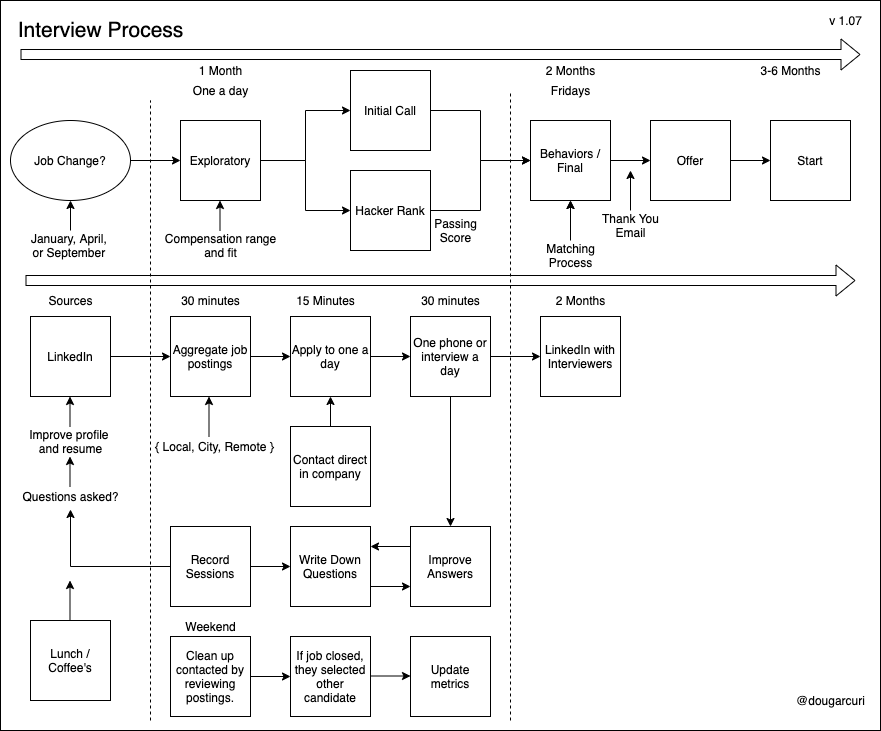

The diagram above was exported from draw.io. Its source (the exported page's mxGraphModel, read from the mxfile embedded in the PNG):
<mxGraphModel dx="1172" dy="620" grid="1" gridSize="10" guides="1" tooltips="1" connect="1" arrows="1" fold="1" page="1" pageScale="1" pageWidth="850" pageHeight="1100" math="0" shadow="0">
  <root>
    <mxCell id="0" />
    <mxCell id="1" parent="0" />
    <mxCell id="-NgYwaz6iWEgfPHJn-nX-75" value="" style="rounded=0;whiteSpace=wrap;html=1;fillColor=none;" parent="1" vertex="1">
      <mxGeometry x="30" y="10" width="880" height="730" as="geometry" />
    </mxCell>
    <mxCell id="-NgYwaz6iWEgfPHJn-nX-29" style="edgeStyle=orthogonalEdgeStyle;rounded=0;orthogonalLoop=1;jettySize=auto;html=1;exitX=1;exitY=0.5;exitDx=0;exitDy=0;entryX=0;entryY=0.5;entryDx=0;entryDy=0;" parent="1" source="-NgYwaz6iWEgfPHJn-nX-1" target="-NgYwaz6iWEgfPHJn-nX-3" edge="1">
      <mxGeometry relative="1" as="geometry" />
    </mxCell>
    <mxCell id="-NgYwaz6iWEgfPHJn-nX-1" value="Job Change?" style="ellipse;whiteSpace=wrap;html=1;" parent="1" vertex="1">
      <mxGeometry x="40" y="130" width="120" height="80" as="geometry" />
    </mxCell>
    <mxCell id="-NgYwaz6iWEgfPHJn-nX-27" style="edgeStyle=orthogonalEdgeStyle;rounded=0;orthogonalLoop=1;jettySize=auto;html=1;exitX=1;exitY=0.5;exitDx=0;exitDy=0;entryX=0;entryY=0.5;entryDx=0;entryDy=0;" parent="1" source="-NgYwaz6iWEgfPHJn-nX-3" target="-NgYwaz6iWEgfPHJn-nX-26" edge="1">
      <mxGeometry relative="1" as="geometry" />
    </mxCell>
    <mxCell id="-NgYwaz6iWEgfPHJn-nX-28" style="edgeStyle=orthogonalEdgeStyle;rounded=0;orthogonalLoop=1;jettySize=auto;html=1;exitX=1;exitY=0.5;exitDx=0;exitDy=0;entryX=0;entryY=0.5;entryDx=0;entryDy=0;" parent="1" source="-NgYwaz6iWEgfPHJn-nX-3" target="-NgYwaz6iWEgfPHJn-nX-5" edge="1">
      <mxGeometry relative="1" as="geometry" />
    </mxCell>
    <mxCell id="-NgYwaz6iWEgfPHJn-nX-3" value="Exploratory" style="whiteSpace=wrap;html=1;aspect=fixed;" parent="1" vertex="1">
      <mxGeometry x="210" y="130" width="80" height="80" as="geometry" />
    </mxCell>
    <mxCell id="-NgYwaz6iWEgfPHJn-nX-30" style="edgeStyle=orthogonalEdgeStyle;rounded=0;orthogonalLoop=1;jettySize=auto;html=1;exitX=1;exitY=0.5;exitDx=0;exitDy=0;entryX=0;entryY=0.5;entryDx=0;entryDy=0;" parent="1" source="-NgYwaz6iWEgfPHJn-nX-5" target="-NgYwaz6iWEgfPHJn-nX-7" edge="1">
      <mxGeometry relative="1" as="geometry" />
    </mxCell>
    <mxCell id="-NgYwaz6iWEgfPHJn-nX-5" value="Initial Call" style="whiteSpace=wrap;html=1;aspect=fixed;" parent="1" vertex="1">
      <mxGeometry x="380" y="80" width="80" height="80" as="geometry" />
    </mxCell>
    <mxCell id="-NgYwaz6iWEgfPHJn-nX-34" style="edgeStyle=orthogonalEdgeStyle;rounded=0;orthogonalLoop=1;jettySize=auto;html=1;exitX=1;exitY=0.5;exitDx=0;exitDy=0;entryX=0;entryY=0.5;entryDx=0;entryDy=0;" parent="1" source="-NgYwaz6iWEgfPHJn-nX-7" target="-NgYwaz6iWEgfPHJn-nX-9" edge="1">
      <mxGeometry relative="1" as="geometry" />
    </mxCell>
    <mxCell id="-NgYwaz6iWEgfPHJn-nX-7" value="Behaviors / Final" style="whiteSpace=wrap;html=1;aspect=fixed;" parent="1" vertex="1">
      <mxGeometry x="560" y="130" width="80" height="80" as="geometry" />
    </mxCell>
    <mxCell id="-NgYwaz6iWEgfPHJn-nX-35" style="edgeStyle=orthogonalEdgeStyle;rounded=0;orthogonalLoop=1;jettySize=auto;html=1;exitX=1;exitY=0.5;exitDx=0;exitDy=0;" parent="1" source="-NgYwaz6iWEgfPHJn-nX-9" target="-NgYwaz6iWEgfPHJn-nX-11" edge="1">
      <mxGeometry relative="1" as="geometry" />
    </mxCell>
    <mxCell id="-NgYwaz6iWEgfPHJn-nX-9" value="Offer" style="whiteSpace=wrap;html=1;aspect=fixed;" parent="1" vertex="1">
      <mxGeometry x="680" y="130" width="80" height="80" as="geometry" />
    </mxCell>
    <mxCell id="-NgYwaz6iWEgfPHJn-nX-11" value="Start" style="whiteSpace=wrap;html=1;aspect=fixed;" parent="1" vertex="1">
      <mxGeometry x="800" y="130" width="80" height="80" as="geometry" />
    </mxCell>
    <mxCell id="-NgYwaz6iWEgfPHJn-nX-12" value="&lt;font style=&quot;font-size: 21px&quot;&gt;Interview Process&lt;/font&gt;" style="text;html=1;align=center;verticalAlign=middle;resizable=0;points=[];autosize=1;" parent="1" vertex="1">
      <mxGeometry x="40" y="30" width="180" height="20" as="geometry" />
    </mxCell>
    <mxCell id="-NgYwaz6iWEgfPHJn-nX-46" style="edgeStyle=orthogonalEdgeStyle;rounded=0;orthogonalLoop=1;jettySize=auto;html=1;exitX=1;exitY=0.5;exitDx=0;exitDy=0;entryX=0;entryY=0.5;entryDx=0;entryDy=0;" parent="1" source="-NgYwaz6iWEgfPHJn-nX-13" target="-NgYwaz6iWEgfPHJn-nX-45" edge="1">
      <mxGeometry relative="1" as="geometry" />
    </mxCell>
    <mxCell id="-NgYwaz6iWEgfPHJn-nX-86" style="edgeStyle=orthogonalEdgeStyle;rounded=0;orthogonalLoop=1;jettySize=auto;html=1;exitX=0;exitY=0.5;exitDx=0;exitDy=0;entryX=0.5;entryY=1.15;entryDx=0;entryDy=0;entryPerimeter=0;" parent="1" source="-NgYwaz6iWEgfPHJn-nX-13" target="-NgYwaz6iWEgfPHJn-nX-102" edge="1">
      <mxGeometry relative="1" as="geometry" />
    </mxCell>
    <mxCell id="-NgYwaz6iWEgfPHJn-nX-13" value="Record Sessions" style="whiteSpace=wrap;html=1;aspect=fixed;" parent="1" vertex="1">
      <mxGeometry x="200" y="536" width="80" height="80" as="geometry" />
    </mxCell>
    <mxCell id="-NgYwaz6iWEgfPHJn-nX-63" style="edgeStyle=orthogonalEdgeStyle;rounded=0;orthogonalLoop=1;jettySize=auto;html=1;exitX=0;exitY=0.25;exitDx=0;exitDy=0;entryX=1;entryY=0.25;entryDx=0;entryDy=0;" parent="1" source="-NgYwaz6iWEgfPHJn-nX-15" target="-NgYwaz6iWEgfPHJn-nX-45" edge="1">
      <mxGeometry relative="1" as="geometry" />
    </mxCell>
    <mxCell id="-NgYwaz6iWEgfPHJn-nX-15" value="Improve Answers" style="whiteSpace=wrap;html=1;aspect=fixed;" parent="1" vertex="1">
      <mxGeometry x="440" y="536" width="80" height="80" as="geometry" />
    </mxCell>
    <mxCell id="-NgYwaz6iWEgfPHJn-nX-19" style="edgeStyle=orthogonalEdgeStyle;rounded=0;orthogonalLoop=1;jettySize=auto;html=1;" parent="1" source="-NgYwaz6iWEgfPHJn-nX-18" edge="1">
      <mxGeometry relative="1" as="geometry">
        <mxPoint x="320" y="366" as="targetPoint" />
      </mxGeometry>
    </mxCell>
    <mxCell id="-NgYwaz6iWEgfPHJn-nX-18" value="Aggregate job postings" style="whiteSpace=wrap;html=1;aspect=fixed;" parent="1" vertex="1">
      <mxGeometry x="200" y="326" width="80" height="80" as="geometry" />
    </mxCell>
    <mxCell id="-NgYwaz6iWEgfPHJn-nX-21" style="edgeStyle=orthogonalEdgeStyle;rounded=0;orthogonalLoop=1;jettySize=auto;html=1;exitX=1;exitY=0.5;exitDx=0;exitDy=0;" parent="1" source="-NgYwaz6iWEgfPHJn-nX-20" edge="1">
      <mxGeometry relative="1" as="geometry">
        <mxPoint x="440" y="366" as="targetPoint" />
      </mxGeometry>
    </mxCell>
    <mxCell id="-NgYwaz6iWEgfPHJn-nX-20" value="Apply to one a day" style="whiteSpace=wrap;html=1;aspect=fixed;" parent="1" vertex="1">
      <mxGeometry x="320" y="326" width="80" height="80" as="geometry" />
    </mxCell>
    <mxCell id="-NgYwaz6iWEgfPHJn-nX-49" style="edgeStyle=orthogonalEdgeStyle;rounded=0;orthogonalLoop=1;jettySize=auto;html=1;exitX=1;exitY=0.5;exitDx=0;exitDy=0;entryX=0;entryY=0.5;entryDx=0;entryDy=0;" parent="1" source="-NgYwaz6iWEgfPHJn-nX-22" target="-NgYwaz6iWEgfPHJn-nX-48" edge="1">
      <mxGeometry relative="1" as="geometry" />
    </mxCell>
    <mxCell id="-NgYwaz6iWEgfPHJn-nX-22" value="One phone or interview a day" style="whiteSpace=wrap;html=1;aspect=fixed;" parent="1" vertex="1">
      <mxGeometry x="440" y="326" width="80" height="80" as="geometry" />
    </mxCell>
    <mxCell id="-NgYwaz6iWEgfPHJn-nX-32" style="edgeStyle=orthogonalEdgeStyle;rounded=0;orthogonalLoop=1;jettySize=auto;html=1;exitX=1;exitY=0.5;exitDx=0;exitDy=0;entryX=0;entryY=0.5;entryDx=0;entryDy=0;" parent="1" source="-NgYwaz6iWEgfPHJn-nX-26" target="-NgYwaz6iWEgfPHJn-nX-7" edge="1">
      <mxGeometry relative="1" as="geometry" />
    </mxCell>
    <mxCell id="-NgYwaz6iWEgfPHJn-nX-26" value="Hacker Rank" style="whiteSpace=wrap;html=1;aspect=fixed;" parent="1" vertex="1">
      <mxGeometry x="380" y="180" width="80" height="80" as="geometry" />
    </mxCell>
    <mxCell id="-NgYwaz6iWEgfPHJn-nX-36" value="" style="endArrow=none;dashed=1;html=1;" parent="1" edge="1">
      <mxGeometry width="50" height="50" relative="1" as="geometry">
        <mxPoint x="180" y="730" as="sourcePoint" />
        <mxPoint x="180" y="110" as="targetPoint" />
      </mxGeometry>
    </mxCell>
    <mxCell id="-NgYwaz6iWEgfPHJn-nX-37" value="" style="shape=flexArrow;endArrow=classic;html=1;" parent="1" edge="1">
      <mxGeometry width="50" height="50" relative="1" as="geometry">
        <mxPoint x="50" y="64" as="sourcePoint" />
        <mxPoint x="890" y="64" as="targetPoint" />
      </mxGeometry>
    </mxCell>
    <mxCell id="-NgYwaz6iWEgfPHJn-nX-38" value="3-6 Months" style="text;html=1;align=center;verticalAlign=middle;resizable=0;points=[];autosize=1;" parent="1" vertex="1">
      <mxGeometry x="780" y="70" width="80" height="20" as="geometry" />
    </mxCell>
    <mxCell id="-NgYwaz6iWEgfPHJn-nX-39" value="" style="endArrow=none;dashed=1;html=1;" parent="1" edge="1">
      <mxGeometry width="50" height="50" relative="1" as="geometry">
        <mxPoint x="540" y="730" as="sourcePoint" />
        <mxPoint x="540" y="100" as="targetPoint" />
      </mxGeometry>
    </mxCell>
    <mxCell id="-NgYwaz6iWEgfPHJn-nX-65" style="edgeStyle=orthogonalEdgeStyle;rounded=0;orthogonalLoop=1;jettySize=auto;html=1;exitX=1;exitY=0.75;exitDx=0;exitDy=0;entryX=0;entryY=0.75;entryDx=0;entryDy=0;" parent="1" source="-NgYwaz6iWEgfPHJn-nX-45" target="-NgYwaz6iWEgfPHJn-nX-15" edge="1">
      <mxGeometry relative="1" as="geometry" />
    </mxCell>
    <mxCell id="-NgYwaz6iWEgfPHJn-nX-45" value="Write Down Questions" style="whiteSpace=wrap;html=1;aspect=fixed;" parent="1" vertex="1">
      <mxGeometry x="320" y="536" width="80" height="80" as="geometry" />
    </mxCell>
    <mxCell id="-NgYwaz6iWEgfPHJn-nX-48" value="LinkedIn with Interviewers" style="whiteSpace=wrap;html=1;aspect=fixed;" parent="1" vertex="1">
      <mxGeometry x="570" y="326" width="80" height="80" as="geometry" />
    </mxCell>
    <mxCell id="-NgYwaz6iWEgfPHJn-nX-53" style="edgeStyle=orthogonalEdgeStyle;rounded=0;orthogonalLoop=1;jettySize=auto;html=1;exitX=1;exitY=0.5;exitDx=0;exitDy=0;entryX=0;entryY=0.5;entryDx=0;entryDy=0;" parent="1" source="-NgYwaz6iWEgfPHJn-nX-52" target="-NgYwaz6iWEgfPHJn-nX-18" edge="1">
      <mxGeometry relative="1" as="geometry" />
    </mxCell>
    <mxCell id="-NgYwaz6iWEgfPHJn-nX-52" value="LinkedIn" style="whiteSpace=wrap;html=1;aspect=fixed;" parent="1" vertex="1">
      <mxGeometry x="60" y="326" width="80" height="80" as="geometry" />
    </mxCell>
    <mxCell id="-NgYwaz6iWEgfPHJn-nX-55" style="edgeStyle=orthogonalEdgeStyle;rounded=0;orthogonalLoop=1;jettySize=auto;html=1;exitX=1;exitY=0.5;exitDx=0;exitDy=0;" parent="1" source="-NgYwaz6iWEgfPHJn-nX-54" edge="1">
      <mxGeometry relative="1" as="geometry">
        <mxPoint x="320" y="686" as="targetPoint" />
      </mxGeometry>
    </mxCell>
    <mxCell id="-NgYwaz6iWEgfPHJn-nX-54" value="Clean up contacted by reviewing postings." style="whiteSpace=wrap;html=1;aspect=fixed;" parent="1" vertex="1">
      <mxGeometry x="200" y="646" width="80" height="80" as="geometry" />
    </mxCell>
    <mxCell id="-NgYwaz6iWEgfPHJn-nX-56" value="If job closed, they selected other candidate" style="whiteSpace=wrap;html=1;aspect=fixed;" parent="1" vertex="1">
      <mxGeometry x="320" y="646" width="80" height="80" as="geometry" />
    </mxCell>
    <mxCell id="-NgYwaz6iWEgfPHJn-nX-58" style="edgeStyle=orthogonalEdgeStyle;rounded=0;orthogonalLoop=1;jettySize=auto;html=1;exitX=0.5;exitY=0;exitDx=0;exitDy=0;entryX=0.5;entryY=1;entryDx=0;entryDy=0;" parent="1" source="-NgYwaz6iWEgfPHJn-nX-57" target="-NgYwaz6iWEgfPHJn-nX-20" edge="1">
      <mxGeometry relative="1" as="geometry" />
    </mxCell>
    <mxCell id="-NgYwaz6iWEgfPHJn-nX-57" value="Contact direct in company" style="whiteSpace=wrap;html=1;aspect=fixed;" parent="1" vertex="1">
      <mxGeometry x="320" y="436" width="80" height="80" as="geometry" />
    </mxCell>
    <mxCell id="-NgYwaz6iWEgfPHJn-nX-59" value="" style="endArrow=classic;html=1;entryX=0.5;entryY=1;entryDx=0;entryDy=0;" parent="1" target="-NgYwaz6iWEgfPHJn-nX-7" edge="1">
      <mxGeometry width="50" height="50" relative="1" as="geometry">
        <mxPoint x="600" y="240" as="sourcePoint" />
        <mxPoint x="680" y="220" as="targetPoint" />
      </mxGeometry>
    </mxCell>
    <mxCell id="-NgYwaz6iWEgfPHJn-nX-61" value="" style="edgeStyle=orthogonalEdgeStyle;rounded=0;orthogonalLoop=1;jettySize=auto;html=1;" parent="1" source="-NgYwaz6iWEgfPHJn-nX-60" target="-NgYwaz6iWEgfPHJn-nX-7" edge="1">
      <mxGeometry relative="1" as="geometry" />
    </mxCell>
    <mxCell id="-NgYwaz6iWEgfPHJn-nX-60" value="Matching&lt;br&gt;Process" style="text;html=1;align=center;verticalAlign=middle;resizable=0;points=[];autosize=1;" parent="1" vertex="1">
      <mxGeometry x="570" y="250" width="60" height="30" as="geometry" />
    </mxCell>
    <mxCell id="-NgYwaz6iWEgfPHJn-nX-68" value="" style="endArrow=classic;html=1;" parent="1" edge="1">
      <mxGeometry width="50" height="50" relative="1" as="geometry">
        <mxPoint x="100" y="240" as="sourcePoint" />
        <mxPoint x="100" y="210" as="targetPoint" />
      </mxGeometry>
    </mxCell>
    <mxCell id="-NgYwaz6iWEgfPHJn-nX-69" value="January, April, &lt;br&gt;or September&amp;nbsp;" style="text;html=1;align=center;verticalAlign=middle;resizable=0;points=[];autosize=1;" parent="1" vertex="1">
      <mxGeometry x="55" y="240" width="90" height="30" as="geometry" />
    </mxCell>
    <mxCell id="-NgYwaz6iWEgfPHJn-nX-70" value="1 Month" style="text;html=1;align=center;verticalAlign=middle;resizable=0;points=[];autosize=1;" parent="1" vertex="1">
      <mxGeometry x="220" y="70" width="60" height="20" as="geometry" />
    </mxCell>
    <mxCell id="-NgYwaz6iWEgfPHJn-nX-73" value="2 Months" style="text;html=1;align=center;verticalAlign=middle;resizable=0;points=[];autosize=1;" parent="1" vertex="1">
      <mxGeometry x="570" y="70" width="60" height="20" as="geometry" />
    </mxCell>
    <mxCell id="-NgYwaz6iWEgfPHJn-nX-74" value="@dougarcuri" style="text;html=1;align=center;verticalAlign=middle;resizable=0;points=[];;autosize=1;" parent="1" vertex="1">
      <mxGeometry x="820" y="700" width="80" height="20" as="geometry" />
    </mxCell>
    <mxCell id="-NgYwaz6iWEgfPHJn-nX-76" value="v 1.07" style="text;html=1;align=center;verticalAlign=middle;resizable=0;points=[];;autosize=1;" parent="1" vertex="1">
      <mxGeometry x="850" y="20" width="50" height="20" as="geometry" />
    </mxCell>
    <mxCell id="-NgYwaz6iWEgfPHJn-nX-77" value="" style="endArrow=classic;html=1;" parent="1" edge="1">
      <mxGeometry width="50" height="50" relative="1" as="geometry">
        <mxPoint x="238.5" y="446" as="sourcePoint" />
        <mxPoint x="238.5" y="406" as="targetPoint" />
      </mxGeometry>
    </mxCell>
    <mxCell id="-NgYwaz6iWEgfPHJn-nX-78" value="{ Local, City, Remote }" style="text;html=1;align=center;verticalAlign=middle;resizable=0;points=[];autosize=1;" parent="1" vertex="1">
      <mxGeometry x="179" y="446" width="130" height="20" as="geometry" />
    </mxCell>
    <mxCell id="-NgYwaz6iWEgfPHJn-nX-79" value="Passing&lt;br&gt;Score" style="text;html=1;align=center;verticalAlign=middle;resizable=0;points=[];autosize=1;" parent="1" vertex="1">
      <mxGeometry x="455" y="225" width="60" height="30" as="geometry" />
    </mxCell>
    <mxCell id="-NgYwaz6iWEgfPHJn-nX-80" value="" style="endArrow=classic;html=1;" parent="1" edge="1">
      <mxGeometry width="50" height="50" relative="1" as="geometry">
        <mxPoint x="249.5" y="240" as="sourcePoint" />
        <mxPoint x="249.5" y="210" as="targetPoint" />
      </mxGeometry>
    </mxCell>
    <mxCell id="-NgYwaz6iWEgfPHJn-nX-81" value="Compensation range&lt;br&gt;and fit" style="text;html=1;align=center;verticalAlign=middle;resizable=0;points=[];autosize=1;" parent="1" vertex="1">
      <mxGeometry x="185" y="240" width="130" height="30" as="geometry" />
    </mxCell>
    <mxCell id="-NgYwaz6iWEgfPHJn-nX-82" value="" style="endArrow=classic;html=1;exitX=0.5;exitY=1;exitDx=0;exitDy=0;entryX=0.5;entryY=0;entryDx=0;entryDy=0;" parent="1" source="-NgYwaz6iWEgfPHJn-nX-22" target="-NgYwaz6iWEgfPHJn-nX-15" edge="1">
      <mxGeometry width="50" height="50" relative="1" as="geometry">
        <mxPoint x="30" y="826" as="sourcePoint" />
        <mxPoint x="80" y="776" as="targetPoint" />
      </mxGeometry>
    </mxCell>
    <mxCell id="-NgYwaz6iWEgfPHJn-nX-84" value="" style="endArrow=classic;html=1;" parent="1" edge="1">
      <mxGeometry width="50" height="50" relative="1" as="geometry">
        <mxPoint x="99.5" y="436" as="sourcePoint" />
        <mxPoint x="99.5" y="406" as="targetPoint" />
      </mxGeometry>
    </mxCell>
    <mxCell id="-NgYwaz6iWEgfPHJn-nX-85" value="Improve profile &lt;br&gt;and resume" style="text;html=1;align=center;verticalAlign=middle;resizable=0;points=[];autosize=1;" parent="1" vertex="1">
      <mxGeometry x="55" y="436" width="90" height="30" as="geometry" />
    </mxCell>
    <mxCell id="-NgYwaz6iWEgfPHJn-nX-88" value="" style="shape=flexArrow;endArrow=classic;html=1;" parent="1" edge="1">
      <mxGeometry width="50" height="50" relative="1" as="geometry">
        <mxPoint x="55" y="290" as="sourcePoint" />
        <mxPoint x="885" y="290" as="targetPoint" />
      </mxGeometry>
    </mxCell>
    <mxCell id="-NgYwaz6iWEgfPHJn-nX-89" value="30 minutes" style="text;html=1;align=center;verticalAlign=middle;resizable=0;points=[];autosize=1;" parent="1" vertex="1">
      <mxGeometry x="205" y="300" width="70" height="20" as="geometry" />
    </mxCell>
    <mxCell id="-NgYwaz6iWEgfPHJn-nX-91" value="15 Minutes" style="text;html=1;align=center;verticalAlign=middle;resizable=0;points=[];autosize=1;" parent="1" vertex="1">
      <mxGeometry x="320" y="300" width="70" height="20" as="geometry" />
    </mxCell>
    <mxCell id="-NgYwaz6iWEgfPHJn-nX-96" style="edgeStyle=orthogonalEdgeStyle;rounded=0;orthogonalLoop=1;jettySize=auto;html=1;exitX=1;exitY=0.5;exitDx=0;exitDy=0;" parent="1" edge="1">
      <mxGeometry relative="1" as="geometry">
        <mxPoint x="440" y="685.5" as="targetPoint" />
        <mxPoint x="400" y="685.5" as="sourcePoint" />
      </mxGeometry>
    </mxCell>
    <mxCell id="-NgYwaz6iWEgfPHJn-nX-97" value="Update metrics" style="whiteSpace=wrap;html=1;aspect=fixed;" parent="1" vertex="1">
      <mxGeometry x="440" y="646" width="80" height="80" as="geometry" />
    </mxCell>
    <mxCell id="-NgYwaz6iWEgfPHJn-nX-98" value="Weekend" style="text;html=1;align=center;verticalAlign=middle;resizable=0;points=[];autosize=1;" parent="1" vertex="1">
      <mxGeometry x="205" y="626" width="70" height="20" as="geometry" />
    </mxCell>
    <mxCell id="-NgYwaz6iWEgfPHJn-nX-99" value="Sources" style="text;html=1;align=center;verticalAlign=middle;resizable=0;points=[];autosize=1;" parent="1" vertex="1">
      <mxGeometry x="70" y="300" width="60" height="20" as="geometry" />
    </mxCell>
    <mxCell id="-NgYwaz6iWEgfPHJn-nX-100" value="30 minutes" style="text;html=1;align=center;verticalAlign=middle;resizable=0;points=[];autosize=1;" parent="1" vertex="1">
      <mxGeometry x="445" y="300" width="70" height="20" as="geometry" />
    </mxCell>
    <mxCell id="-NgYwaz6iWEgfPHJn-nX-101" value="2 Months" style="text;html=1;align=center;verticalAlign=middle;resizable=0;points=[];autosize=1;" parent="1" vertex="1">
      <mxGeometry x="580" y="300" width="60" height="20" as="geometry" />
    </mxCell>
    <mxCell id="-NgYwaz6iWEgfPHJn-nX-102" value="Questions asked?" style="text;html=1;align=center;verticalAlign=middle;resizable=0;points=[];autosize=1;" parent="1" vertex="1">
      <mxGeometry x="45" y="496" width="110" height="20" as="geometry" />
    </mxCell>
    <mxCell id="-NgYwaz6iWEgfPHJn-nX-105" value="" style="endArrow=classic;html=1;" parent="1" edge="1">
      <mxGeometry width="50" height="50" relative="1" as="geometry">
        <mxPoint x="99.5" y="496" as="sourcePoint" />
        <mxPoint x="99.5" y="466" as="targetPoint" />
      </mxGeometry>
    </mxCell>
    <mxCell id="m238bX63cZ4W1p962kYu-1" value="Lunch / Coffee's" style="whiteSpace=wrap;html=1;aspect=fixed;" parent="1" vertex="1">
      <mxGeometry x="60" y="630" width="80" height="80" as="geometry" />
    </mxCell>
    <mxCell id="m238bX63cZ4W1p962kYu-2" value="Fridays" style="text;html=1;align=center;verticalAlign=middle;resizable=0;points=[];autosize=1;" parent="1" vertex="1">
      <mxGeometry x="575" y="90" width="50" height="20" as="geometry" />
    </mxCell>
    <mxCell id="m238bX63cZ4W1p962kYu-3" value="One a day" style="text;html=1;align=center;verticalAlign=middle;resizable=0;points=[];autosize=1;" parent="1" vertex="1">
      <mxGeometry x="215" y="90" width="70" height="20" as="geometry" />
    </mxCell>
    <mxCell id="m238bX63cZ4W1p962kYu-4" value="" style="edgeStyle=orthogonalEdgeStyle;rounded=0;orthogonalLoop=1;jettySize=auto;html=1;" parent="1" source="m238bX63cZ4W1p962kYu-5" edge="1">
      <mxGeometry relative="1" as="geometry">
        <mxPoint x="660" y="180" as="targetPoint" />
      </mxGeometry>
    </mxCell>
    <mxCell id="m238bX63cZ4W1p962kYu-5" value="Thank You&lt;br&gt;Email" style="text;html=1;align=center;verticalAlign=middle;resizable=0;points=[];autosize=1;" parent="1" vertex="1">
      <mxGeometry x="625" y="220" width="70" height="30" as="geometry" />
    </mxCell>
    <mxCell id="m238bX63cZ4W1p962kYu-6" value="" style="edgeStyle=orthogonalEdgeStyle;rounded=0;orthogonalLoop=1;jettySize=auto;html=1;" parent="1" edge="1">
      <mxGeometry relative="1" as="geometry">
        <mxPoint x="99.5" y="590" as="targetPoint" />
        <mxPoint x="99.5" y="630" as="sourcePoint" />
      </mxGeometry>
    </mxCell>
  </root>
</mxGraphModel>